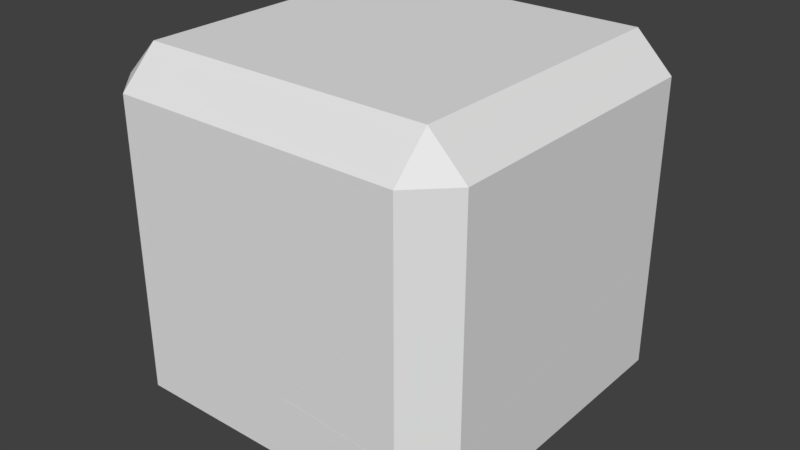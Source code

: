 # Source: basic_block_pieces.blend  (saved by Blender 2.77.0; exported with 4.5.12 LTS)
import bpy
from mathutils import Matrix  # noqa: F401  (used for matrix-valued properties, if any)

bpy.ops.wm.read_factory_settings(use_empty=True)
scene = bpy.context.scene
scene.name = 'Scene'

# ---- collections
col_collection_1 = bpy.data.collections.new('Collection 1'); scene.collection.children.link(col_collection_1)

# ---- world
world_world = bpy.data.worlds.new('World'); scene.world = world_world
world_world.color = (0.05088, 0.05088, 0.05088)
world_world.use_sun_shadow = False
world_world.sun_shadow_jitter_overblur = 0.0
world_world.cycles.sampling_method = 'MANUAL'

# ---- meshes
me_mesh_012 = bpy.data.meshes.new('Mesh.012')
me_mesh_012.from_pydata([(0.4775, 1.292, 0.05334), (0.2549, 1.292, -0.1807), (-0.561, 1.292, -0.004248), (-0.561, 1.292, 0.1213), (1.239, -0.2411, 0.07366), (1.239, -0.5079, -0.06207), (1.039, -0.7079, -0.374), (0.829, -0.7079, -0.5947), (-0.761, -0.5079, -0.2219), (-0.761, 1.092, 0.01001), (-0.561, -0.7079, -0.2942), (-0.761, 1.092, 0.1436), (1.239, -0.5079, 0.08587), (1.039, -0.7079, 0.1081), (-0.02194, -0.7079, 0.1776), (-0.561, -0.7079, 0.1776), (-0.761, -0.5079, 0.1776), (-0.761, 0.3493, 0.1776), (-0.561, -0.6741, 0.2113), (-0.7242, -0.5079, 0.2144)], [], [(0, 1, 2, 3), (4, 5, 6, 7, 1, 0), (8, 9, 2, 1, 7, 10), (3, 2, 9, 11), (12, 5, 4), (13, 6, 5, 12), (14, 15, 10, 7, 6, 13), (10, 15, 16, 8), (11, 9, 8, 16, 17), (18, 15, 14), (19, 16, 15, 18), (17, 16, 19), (17, 19, 18, 14, 13, 12, 4, 0, 3, 11)])
_uv = me_mesh_012.uv_layers.new(name='UVMap')
_uv.uv.foreach_set('vector', [0.0, 0.0, 0.0, 0.0, 0.0, 0.0, 0.0, 0.0, 0.7029, 0.3509, 0.747, 0.388, 0.76, 0.468, 0.739, 0.5227, 0.3518, 0.3941, 0.374, 0.3361, 0.3165, 0.5538, 0.3499, 0.2512, 0.3923, 0.2197, 0.5488, 0.2413, 0.6164, 0.6349, 0.3503, 0.5972, 0.0, 0.0, 0.0, 0.0, 0.0, 0.0, 0.0, 0.0, 0.0, 0.0, 0.0, 0.0, 0.0, 0.0, 0.0, 0.0, 0.0, 0.0, 0.0, 0.0, 0.0, 0.0, 0.0, 0.0, 0.0, 0.0, 0.0, 0.0, 0.0, 0.0, 0.0, 0.0, 0.0, 0.0, 0.0, 0.0, 0.0, 0.0, 0.0, 0.0, 0.0, 0.0, 0.0, 0.0, 0.0, 0.0, 0.0, 0.0, 0.0, 0.0, 0.0, 0.0, 0.0, 0.0, 0.0, 0.0, 0.0, 0.0, 0.0, 0.0, 0.0, 0.0, 0.0, 0.0, 0.0, 0.0, 0.0, 0.0, 0.0, 0.0, 0.0, 0.0, 0.4448, 0.5694, 0.5984, 0.5444, 0.6244, 0.5113, 0.6188, 0.4134, 0.5959, 0.23, 0.5554, 0.2026, 0.5071, 0.2075, 0.2529, 0.3664, 0.2745, 0.5538, 0.3129, 0.5855])
me_mesh_012.use_remesh_preserve_volume = False
me_mesh_012.use_remesh_preserve_attributes = False
me_mesh_012.use_mirror_vertex_groups = False
me_mesh_012.update()
me_mesh_010 = bpy.data.meshes.new('Mesh.010')
me_mesh_010.from_pydata([(-0.8102, 1.052, -0.08438), (-0.8102, 1.052, -0.02815), (0.3465, 1.052, -0.02815), (0.2283, 1.052, -0.1524), (-1.01, 0.8521, -0.06214), (-1.01, 0.8521, -0.02815), (-0.8102, 0.8521, 0.1719), (0.6336, 0.8521, 0.1719), (0.7898, 0.5295, 0.1719), (0.9898, -0.2769, -0.02815), (0.9898, -0.4811, -0.132), (-1.01, 0.1093, -0.02815), (-0.8102, -0.7479, 0.1719), (0.7898, -0.7479, 0.1719), (0.9898, -0.7479, -0.02815), (0.9898, -0.7479, -0.1198), (-0.9734, -0.7479, 0.008667), (-0.2712, -0.9479, -0.02815), (0.7898, -0.9479, -0.02815), (-0.8102, -0.9142, 0.005594), (0.7898, -0.9479, -0.09759)], [], [(0, 1, 2, 3), (4, 5, 1, 0), (2, 1, 6, 7), (3, 2, 7, 8, 9, 10), (11, 5, 4), (1, 5, 6), (7, 6, 12, 13, 8), (8, 13, 14, 9), (10, 9, 14, 15), (16, 12, 6, 5, 11), (17, 18, 13, 12, 19), (14, 13, 18), (15, 14, 18, 20), (19, 12, 16), (20, 18, 17), (11, 4, 0, 3, 10, 15, 20, 17, 19, 16)])
_uv = me_mesh_010.uv_layers.new(name='UVMap')
_uv.uv.foreach_set('vector', [0.0, 0.0, 0.0, 0.0, 0.0, 0.0, 0.0, 0.0, 0.0, 0.0, 0.0, 0.0, 0.0, 0.0, 0.0, 0.0, 0.0, 0.0, 0.0, 0.0, 0.0, 0.0, 0.0, 0.0, 0.374, 0.3361, 0.3858, 0.3053, 0.4475, 0.2583, 0.5163, 0.2625, 0.6692, 0.3225, 0.7029, 0.3509, 0.0, 0.0, 0.0, 0.0, 0.0, 0.0, 0.0, 0.0, 0.0, 0.0, 0.0, 0.0, 0.0, 0.0, 0.0, 0.0, 0.0, 0.0, 0.0, 0.0, 0.0, 0.0, 0.0, 0.0, 0.0, 0.0, 0.0, 0.0, 0.0, 0.0, 0.0, 0.0, 0.0, 0.0, 0.0, 0.0, 0.0, 0.0, 0.0, 0.0, 0.0, 0.0, 0.0, 0.0, 0.0, 0.0, 0.0, 0.0, 0.0, 0.0, 0.0, 0.0, 0.0, 0.0, 0.0, 0.0, 0.0, 0.0, 0.0, 0.0, 0.0, 0.0, 0.0, 0.0, 0.0, 0.0, 0.0, 0.0, 0.0, 0.0, 0.0, 0.0, 0.0, 0.0, 0.0, 0.0, 0.0, 0.0, 0.0, 0.0, 0.0, 0.0, 0.0, 0.0, 0.4448, 0.5694, 0.3129, 0.5855, 0.2745, 0.5538, 0.2529, 0.3664, 0.5071, 0.2075, 0.5554, 0.2026, 0.5959, 0.23, 0.6188, 0.4134, 0.6244, 0.5113, 0.5984, 0.5444])
me_mesh_010.use_remesh_preserve_volume = False
me_mesh_010.use_remesh_preserve_attributes = False
me_mesh_010.use_mirror_vertex_groups = False
me_mesh_010.update()
me_mesh_008 = bpy.data.meshes.new('Mesh.008')
me_mesh_008.from_pydata([(-1.066, 0.8168, -0.3182), (-0.3484, 0.8168, 0.4363), (0.0949, 0.8168, 0.4363), (0.0949, 0.8168, -0.4172), (-0.568, -1.183, -0.8119), (0.0949, -1.183, -0.1152), (0.2949, -0.9832, 0.1967), (0.2949, -0.5122, 0.4363), (0.0949, 0.2942, 0.6363), (-0.06125, 0.6168, 0.6363), (0.0949, 0.6168, 0.6363), (0.2949, 0.6168, 0.4363), (0.2949, 0.6168, -0.4794), (0.0949, -1.183, -0.8685), (0.2949, -0.9832, -0.8404)], [], [(0, 1, 2, 3), (4, 5, 6, 7, 8, 9, 1, 0), (9, 10, 2, 1), (3, 2, 11, 12), (13, 5, 4), (14, 6, 5, 13), (12, 11, 7, 6, 14), (7, 11, 10, 8), (8, 10, 9), (11, 2, 10), (14, 13, 4, 0, 3, 12)])
_uv = me_mesh_008.uv_layers.new(name='UVMap')
_uv.uv.foreach_set('vector', [0.0, 0.0, 0.0, 0.0, 0.0, 0.0, 0.0, 0.0, 0.6939, 0.6407, 0.76, 0.468, 0.747, 0.388, 0.6692, 0.3225, 0.5163, 0.2625, 0.4475, 0.2583, 0.3858, 0.3053, 0.3142, 0.4924, 0.0, 0.0, 0.0, 0.0, 0.0, 0.0, 0.0, 0.0, 0.0, 0.0, 0.0, 0.0, 0.0, 0.0, 0.0, 0.0, 0.0, 0.0, 0.0, 0.0, 0.0, 0.0, 0.0, 0.0, 0.0, 0.0, 0.0, 0.0, 0.0, 0.0, 0.0, 0.0, 0.0, 0.0, 0.0, 0.0, 0.0, 0.0, 0.0, 0.0, 0.0, 0.0, 0.0, 0.0, 0.0, 0.0, 0.0, 0.0, 0.0, 0.0, 0.0, 0.0, 0.0, 0.0, 0.0, 0.0, 0.0, 0.0, 0.0, 0.0, 0.8208, 0.5313, 0.8405, 0.4803, 0.7864, 0.3644, 0.3854, 0.4375, 0.4803, 0.6405, 0.5326, 0.6595])
me_mesh_008.use_remesh_preserve_volume = False
me_mesh_008.use_remesh_preserve_attributes = False
me_mesh_008.use_mirror_vertex_groups = False
me_mesh_008.update()
me_mesh_006 = bpy.data.meshes.new('Mesh.006')
me_mesh_006.from_pydata([(0.7194, 0.852, 0.6177), (0.7194, 0.852, -0.1287), (-0.8806, 0.852, -0.1287), (-0.8806, 0.852, 0.2556), (-0.4418, 0.852, 0.7168), (0.9194, 0.652, 0.5556), (0.9194, 0.652, -0.1287), (0.7194, 0.652, -0.3287), (-0.8806, 0.652, -0.3287), (-1.081, 0.652, -0.1287), (-1.081, 0.652, -0.05631), (-1.081, 0.5096, -0.1287), (-0.8806, -0.2968, -0.3287), (-0.5654, -0.948, -0.3287), (-0.2783, -1.148, -0.1287), (0.05642, -1.148, 0.223), (0.9194, -0.948, 0.1945), (0.9194, -0.948, -0.1287), (0.7194, -0.948, -0.3287), (0.7194, -1.148, -0.1287), (0.7194, -1.148, 0.1665)], [], [(0, 1, 2, 3, 4), (5, 6, 1, 0), (7, 8, 2, 1), (3, 2, 9, 10), (4, 3, 10, 11, 12, 13, 14, 15), (16, 17, 6, 5), (6, 7, 1), (12, 8, 7, 18, 13), (9, 2, 8), (10, 9, 11), (11, 9, 8, 12), (13, 18, 19, 14), (15, 14, 19, 20), (20, 19, 17, 16), (18, 7, 6, 17), (18, 17, 19), (16, 5, 0, 4, 15, 20)])
_uv = me_mesh_006.uv_layers.new(name='UVMap')
_uv.uv.foreach_set('vector', [0.0, 0.0, 0.0, 0.0, 0.0, 0.0, 0.0, 0.0, 0.0, 0.0, 0.0, 0.0, 0.0, 0.0, 0.0, 0.0, 0.0, 0.0, 0.0, 0.0, 0.0, 0.0, 0.0, 0.0, 0.0, 0.0, 0.0, 0.0, 0.0, 0.0, 0.0, 0.0, 0.0, 0.0, 0.3142, 0.4924, 0.2704, 0.6067, 0.2835, 0.6866, 0.307, 0.7064, 0.4599, 0.7664, 0.5988, 0.7749, 0.6605, 0.7279, 0.6939, 0.6407, 0.0, 0.0, 0.0, 0.0, 0.0, 0.0, 0.0, 0.0, 0.0, 0.0, 0.0, 0.0, 0.0, 0.0, 0.0, 0.0, 0.0, 0.0, 0.0, 0.0, 0.0, 0.0, 0.0, 0.0, 0.0, 0.0, 0.0, 0.0, 0.0, 0.0, 0.0, 0.0, 0.0, 0.0, 0.0, 0.0, 0.0, 0.0, 0.0, 0.0, 0.0, 0.0, 0.0, 0.0, 0.0, 0.0, 0.0, 0.0, 0.0, 0.0, 0.0, 0.0, 0.0, 0.0, 0.0, 0.0, 0.0, 0.0, 0.0, 0.0, 0.0, 0.0, 0.0, 0.0, 0.0, 0.0, 0.0, 0.0, 0.0, 0.0, 0.0, 0.0, 0.0, 0.0, 0.0, 0.0, 0.0, 0.0, 0.0, 0.0, 0.0, 0.0, 0.8208, 0.5313, 0.5326, 0.6595, 0.4803, 0.6405, 0.3854, 0.4375, 0.7864, 0.3644, 0.8405, 0.4803])
me_mesh_006.use_remesh_preserve_volume = False
me_mesh_006.use_remesh_preserve_attributes = False
me_mesh_006.use_mirror_vertex_groups = False
me_mesh_006.update()
me_mesh_004 = bpy.data.meshes.new('Mesh.004')
me_mesh_004.from_pydata([(0.6743, 1.139, 0.7681), (-0.1416, 1.139, -0.08937), (-0.1416, 1.139, 0.9445), (1.248, -0.8606, 0.354), (0.4608, -0.8606, -0.4737), (0.1737, -0.6606, -0.6737), (-0.1416, -0.009308, -0.6737), (-0.3416, 0.797, -0.4737), (-0.3416, 0.9394, -0.4013), (-0.3416, 0.9394, 0.9587), (-0.1416, -0.8606, 0.6546), (-0.1416, -0.8606, -0.4737), (-0.1416, -0.6606, -0.6737), (-0.3416, -0.6606, -0.4737), (-0.3416, -0.6606, 0.7268)], [], [(0, 1, 2), (3, 4, 5, 6, 7, 8, 1, 0), (2, 1, 8, 9), (10, 11, 4, 3), (4, 11, 12, 5), (5, 12, 6), (6, 12, 13, 7), (9, 8, 7, 13, 14), (14, 13, 11, 10), (12, 11, 13), (14, 10, 3, 0, 2, 9)])
_uv = me_mesh_004.uv_layers.new(name='UVMap')
_uv.uv.foreach_set('vector', [0.0, 0.0, 0.0, 0.0, 0.0, 0.0, 0.739, 0.5227, 0.6605, 0.7279, 0.5988, 0.7749, 0.4599, 0.7664, 0.307, 0.7064, 0.2835, 0.6866, 0.2704, 0.6067, 0.3518, 0.3941, 0.0, 0.0, 0.0, 0.0, 0.0, 0.0, 0.0, 0.0, 0.0, 0.0, 0.0, 0.0, 0.0, 0.0, 0.0, 0.0, 0.0, 0.0, 0.0, 0.0, 0.0, 0.0, 0.0, 0.0, 0.0, 0.0, 0.0, 0.0, 0.0, 0.0, 0.0, 0.0, 0.0, 0.0, 0.0, 0.0, 0.0, 0.0, 0.0, 0.0, 0.0, 0.0, 0.0, 0.0, 0.0, 0.0, 0.0, 0.0, 0.0, 0.0, 0.0, 0.0, 0.0, 0.0, 0.0, 0.0, 0.0, 0.0, 0.0, 0.0, 0.0, 0.0, 0.3165, 0.5538, 0.3503, 0.5972, 0.6164, 0.6349, 0.5488, 0.2413, 0.3923, 0.2197, 0.3499, 0.2512])
me_mesh_004.use_remesh_preserve_volume = False
me_mesh_004.use_remesh_preserve_attributes = False
me_mesh_004.use_mirror_vertex_groups = False
me_mesh_004.update()

# ---- objects
ob_cube_012 = bpy.data.objects.new('Cube.012', me_mesh_012)
ob_cube_011 = bpy.data.objects.new('Cube.011', me_mesh_010)
ob_cube_009 = bpy.data.objects.new('Cube.009', me_mesh_008)
ob_cube_008 = bpy.data.objects.new('Cube.008', me_mesh_006)
ob_cube_006 = bpy.data.objects.new('Cube.006', me_mesh_004)

# ---- transforms, parenting, visibility, modifiers, constraints
ob_cube_012.location = (-0.239, -0.2921, 0.6224)
ob_cube_012.lineart.crease_threshold = 0.0
ob_cube_011.location = (0.01024, -0.05209, 0.8281)
ob_cube_011.lineart.crease_threshold = 0.0
ob_cube_009.location = (0.7051, 0.1832, 0.3637)
ob_cube_009.lineart.crease_threshold = 0.0
ob_cube_008.location = (0.08064, 0.148, -0.6713)
ob_cube_008.lineart.crease_threshold = 0.0
ob_cube_006.location = (-0.6584, -0.1394, -0.3263)
ob_cube_006.lineart.crease_threshold = 0.0

# ---- collection membership
col_collection_1.objects.link(ob_cube_012)
col_collection_1.objects.link(ob_cube_011)
col_collection_1.objects.link(ob_cube_009)
col_collection_1.objects.link(ob_cube_008)
col_collection_1.objects.link(ob_cube_006)

# ---- scene / render settings (as saved in the file)
scene.frame_start = 1; scene.frame_end = 250; scene.frame_set(1)
scene.render.engine = 'BLENDER_EEVEE_NEXT'
scene.render.resolution_percentage = 50
scene.render.dither_intensity = 0.0
scene.cycles.use_denoising = False
scene.cycles.samples = 128
scene.cycles.sampling_pattern = 'TABULATED_SOBOL'
scene.cycles.light_sampling_threshold = 0.0
scene.cycles.use_adaptive_sampling = False
scene.cycles.use_light_tree = False
scene.cycles.blur_glossy = 0.0
scene.cycles.sample_clamp_indirect = 0.0
scene.view_settings.view_transform = 'Standard'
bpy.context.view_layer.update()

# ---- added for rendering (the .blend has no active camera and no usable light): camera, sun
cam_auto = bpy.data.cameras.new('AutoCamera')
cam_auto.lens = 50.0
cam_auto.sensor_width = 36.0
cam_auto.clip_end = 1000.0
ob_auto_camera = bpy.data.objects.new('AutoCamera', cam_auto)
scene.collection.objects.link(ob_auto_camera)
ob_auto_camera.location = (3.20507, -3.84609, 2.56406)
ob_auto_camera.rotation_euler = (1.09748, -7.21219e-08, 0.694738)
scene.camera = ob_auto_camera
light_auto_sun = bpy.data.lights.new('AutoSun', 'SUN')
light_auto_sun.energy = 3.0
light_auto_sun.angle = 0.0523599
ob_auto_sun = bpy.data.objects.new('AutoSun', light_auto_sun)
scene.collection.objects.link(ob_auto_sun)
ob_auto_sun.rotation_euler = (0.872665, 0.174533, 0.523599)
bpy.context.view_layer.update()
